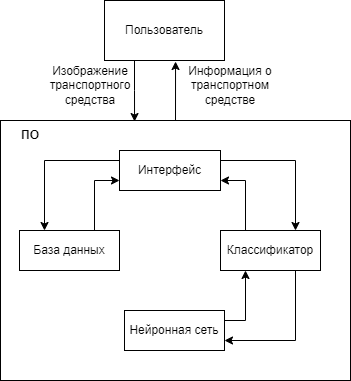

The diagram above was exported from draw.io. Its source (the exported page's mxGraphModel, read from the mxfile embedded in the PNG):
<mxGraphModel dx="1422" dy="705" grid="1" gridSize="10" guides="1" tooltips="1" connect="1" arrows="1" fold="1" page="1" pageScale="1" pageWidth="827" pageHeight="1169" math="0" shadow="0">
  <root>
    <mxCell id="0" />
    <mxCell id="1" parent="0" />
    <mxCell id="Ze3inj8W1lA7K9389gtW-5" style="edgeStyle=orthogonalEdgeStyle;rounded=0;orthogonalLoop=1;jettySize=auto;html=1;exitX=0.5;exitY=0;exitDx=0;exitDy=0;entryX=0.592;entryY=1.017;entryDx=0;entryDy=0;entryPerimeter=0;" edge="1" parent="1" source="Ze3inj8W1lA7K9389gtW-1" target="Ze3inj8W1lA7K9389gtW-3">
      <mxGeometry relative="1" as="geometry" />
    </mxCell>
    <mxCell id="Ze3inj8W1lA7K9389gtW-1" value="" style="rounded=0;whiteSpace=wrap;html=1;" vertex="1" parent="1">
      <mxGeometry x="240" y="210" width="350" height="260" as="geometry" />
    </mxCell>
    <mxCell id="Prlumn2rHF3H0Kjgklih-5" style="edgeStyle=orthogonalEdgeStyle;rounded=0;orthogonalLoop=1;jettySize=auto;html=1;exitX=0;exitY=0.25;exitDx=0;exitDy=0;entryX=0.25;entryY=0;entryDx=0;entryDy=0;" parent="1" source="Prlumn2rHF3H0Kjgklih-1" target="Prlumn2rHF3H0Kjgklih-3" edge="1">
      <mxGeometry relative="1" as="geometry" />
    </mxCell>
    <mxCell id="Prlumn2rHF3H0Kjgklih-7" style="edgeStyle=orthogonalEdgeStyle;rounded=0;orthogonalLoop=1;jettySize=auto;html=1;exitX=1;exitY=0.25;exitDx=0;exitDy=0;entryX=0.75;entryY=0;entryDx=0;entryDy=0;" parent="1" source="Prlumn2rHF3H0Kjgklih-1" target="Prlumn2rHF3H0Kjgklih-2" edge="1">
      <mxGeometry relative="1" as="geometry" />
    </mxCell>
    <mxCell id="Prlumn2rHF3H0Kjgklih-1" value="Интерфейс" style="rounded=0;whiteSpace=wrap;html=1;" parent="1" vertex="1">
      <mxGeometry x="359" y="240" width="101" height="40" as="geometry" />
    </mxCell>
    <mxCell id="Prlumn2rHF3H0Kjgklih-8" style="edgeStyle=orthogonalEdgeStyle;rounded=0;orthogonalLoop=1;jettySize=auto;html=1;exitX=0.25;exitY=0;exitDx=0;exitDy=0;entryX=1;entryY=0.75;entryDx=0;entryDy=0;" parent="1" source="Prlumn2rHF3H0Kjgklih-2" target="Prlumn2rHF3H0Kjgklih-1" edge="1">
      <mxGeometry relative="1" as="geometry" />
    </mxCell>
    <mxCell id="Prlumn2rHF3H0Kjgklih-10" style="edgeStyle=orthogonalEdgeStyle;rounded=0;orthogonalLoop=1;jettySize=auto;html=1;exitX=0.75;exitY=1;exitDx=0;exitDy=0;entryX=1;entryY=0.75;entryDx=0;entryDy=0;" parent="1" source="Prlumn2rHF3H0Kjgklih-2" target="Prlumn2rHF3H0Kjgklih-4" edge="1">
      <mxGeometry relative="1" as="geometry" />
    </mxCell>
    <mxCell id="Prlumn2rHF3H0Kjgklih-2" value="Классификатор&lt;br&gt;" style="rounded=0;whiteSpace=wrap;html=1;" parent="1" vertex="1">
      <mxGeometry x="460" y="320" width="100" height="40" as="geometry" />
    </mxCell>
    <mxCell id="Prlumn2rHF3H0Kjgklih-6" style="edgeStyle=orthogonalEdgeStyle;rounded=0;orthogonalLoop=1;jettySize=auto;html=1;exitX=0.75;exitY=0;exitDx=0;exitDy=0;entryX=0;entryY=0.75;entryDx=0;entryDy=0;" parent="1" source="Prlumn2rHF3H0Kjgklih-3" target="Prlumn2rHF3H0Kjgklih-1" edge="1">
      <mxGeometry relative="1" as="geometry" />
    </mxCell>
    <mxCell id="Prlumn2rHF3H0Kjgklih-3" value="База данных" style="rounded=0;whiteSpace=wrap;html=1;" parent="1" vertex="1">
      <mxGeometry x="259" y="320" width="100" height="40" as="geometry" />
    </mxCell>
    <mxCell id="Prlumn2rHF3H0Kjgklih-9" style="edgeStyle=orthogonalEdgeStyle;rounded=0;orthogonalLoop=1;jettySize=auto;html=1;exitX=1;exitY=0.25;exitDx=0;exitDy=0;entryX=0.25;entryY=1;entryDx=0;entryDy=0;" parent="1" source="Prlumn2rHF3H0Kjgklih-4" target="Prlumn2rHF3H0Kjgklih-2" edge="1">
      <mxGeometry relative="1" as="geometry" />
    </mxCell>
    <mxCell id="Prlumn2rHF3H0Kjgklih-4" value="Нейронная сеть" style="rounded=0;whiteSpace=wrap;html=1;" parent="1" vertex="1">
      <mxGeometry x="364" y="400" width="100" height="40" as="geometry" />
    </mxCell>
    <mxCell id="Ze3inj8W1lA7K9389gtW-2" value="&lt;b&gt;ПО&lt;/b&gt;" style="text;html=1;strokeColor=none;fillColor=none;align=center;verticalAlign=middle;whiteSpace=wrap;rounded=0;" vertex="1" parent="1">
      <mxGeometry x="240" y="210" width="60" height="30" as="geometry" />
    </mxCell>
    <mxCell id="Ze3inj8W1lA7K9389gtW-4" style="edgeStyle=orthogonalEdgeStyle;rounded=0;orthogonalLoop=1;jettySize=auto;html=1;exitX=0.25;exitY=1;exitDx=0;exitDy=0;entryX=0.383;entryY=0.004;entryDx=0;entryDy=0;entryPerimeter=0;" edge="1" parent="1" source="Ze3inj8W1lA7K9389gtW-3" target="Ze3inj8W1lA7K9389gtW-1">
      <mxGeometry relative="1" as="geometry" />
    </mxCell>
    <mxCell id="Ze3inj8W1lA7K9389gtW-3" value="Пользователь" style="rounded=0;whiteSpace=wrap;html=1;" vertex="1" parent="1">
      <mxGeometry x="344" y="90" width="120" height="60" as="geometry" />
    </mxCell>
    <mxCell id="Ze3inj8W1lA7K9389gtW-6" value="Изображение транспортного средства" style="text;html=1;strokeColor=none;fillColor=none;align=center;verticalAlign=middle;whiteSpace=wrap;rounded=0;" vertex="1" parent="1">
      <mxGeometry x="290" y="160" width="80" height="30" as="geometry" />
    </mxCell>
    <mxCell id="Ze3inj8W1lA7K9389gtW-7" value="Информация о транспортном средстве" style="text;html=1;strokeColor=none;fillColor=none;align=center;verticalAlign=middle;whiteSpace=wrap;rounded=0;" vertex="1" parent="1">
      <mxGeometry x="410" y="160" width="120" height="30" as="geometry" />
    </mxCell>
  </root>
</mxGraphModel>